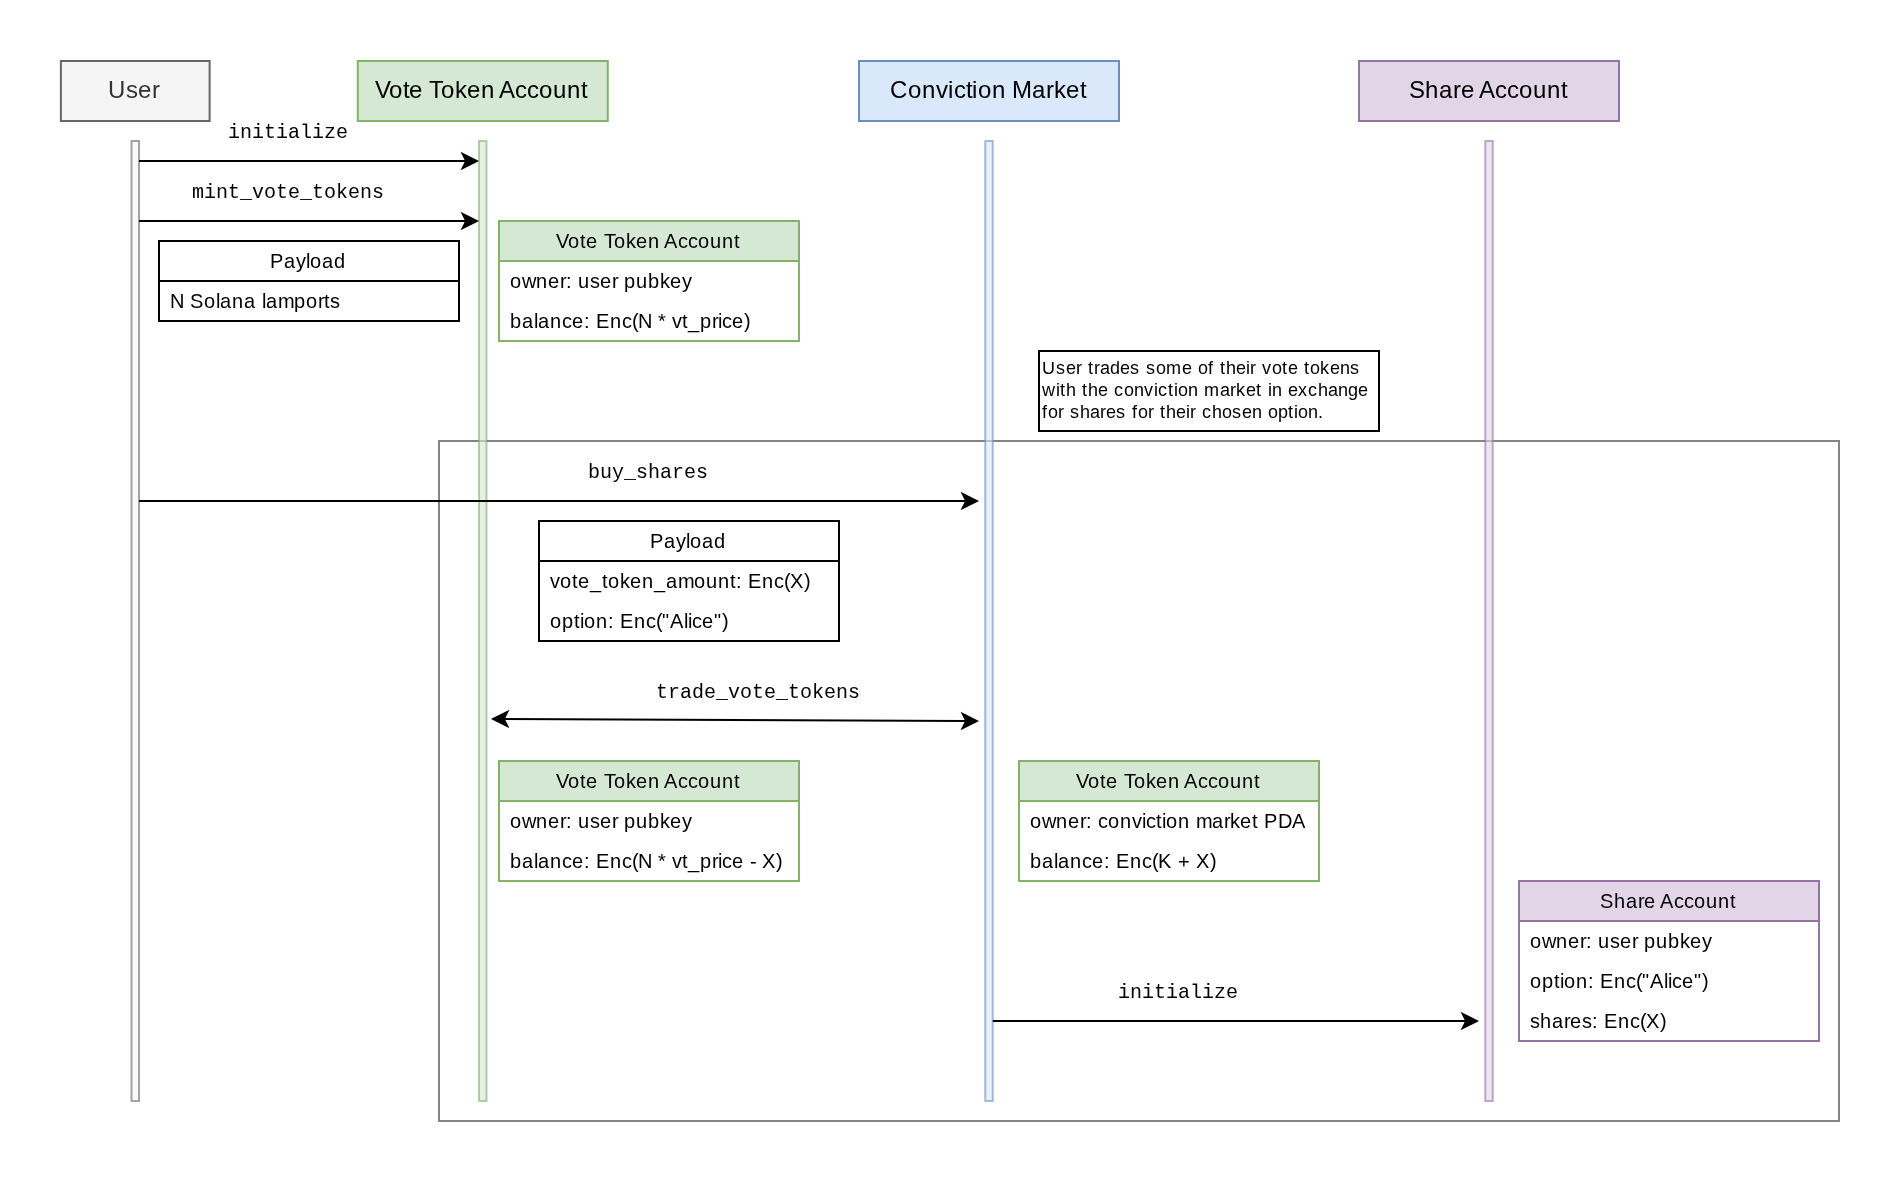

The diagram above was exported from draw.io. Its source (the exported page's mxGraphModel, read from the mxfile embedded in the PNG):
<mxGraphModel dx="1425" dy="803" grid="1" gridSize="10" guides="1" tooltips="1" connect="1" arrows="1" fold="1" page="1" pageScale="1" pageWidth="850" pageHeight="1100" math="0" shadow="0">
  <root>
    <mxCell id="0" />
    <mxCell id="1" parent="0" />
    <mxCell id="qHLcIbGlxwl8j-iZMm01-31" parent="1" style="rounded=0;whiteSpace=wrap;html=1;fillColor=none;fontColor=#333333;strokeColor=#666666;gradientColor=none;opacity=80;glass=0;shadow=0;fillStyle=cross-hatch;" value="" vertex="1">
      <mxGeometry height="340" width="700" x="320" y="350" as="geometry" />
    </mxCell>
    <mxCell id="qHLcIbGlxwl8j-iZMm01-2" parent="1" style="rounded=0;whiteSpace=wrap;html=1;fillColor=#dae8fc;strokeColor=#6c8ebf;" value="Conviction Market" vertex="1">
      <mxGeometry height="30" width="130" x="530" y="160" as="geometry" />
    </mxCell>
    <mxCell id="qHLcIbGlxwl8j-iZMm01-4" parent="1" style="rounded=0;whiteSpace=wrap;html=1;fillColor=#d5e8d4;strokeColor=#82b366;" value="Vote Token Account" vertex="1">
      <mxGeometry height="30" width="125" x="279.38" y="160" as="geometry" />
    </mxCell>
    <mxCell id="qHLcIbGlxwl8j-iZMm01-6" parent="1" style="rounded=0;whiteSpace=wrap;html=1;fillColor=#d5e8d4;strokeColor=#82b366;opacity=60;" value="" vertex="1">
      <mxGeometry height="480" width="3.75" x="340" y="200" as="geometry" />
    </mxCell>
    <mxCell id="qHLcIbGlxwl8j-iZMm01-8" parent="1" style="rounded=0;whiteSpace=wrap;html=1;fillColor=#f5f5f5;strokeColor=#666666;opacity=60;fontColor=#333333;" value="" vertex="1">
      <mxGeometry height="480" width="3.75" x="166.25" y="200" as="geometry" />
    </mxCell>
    <mxCell id="qHLcIbGlxwl8j-iZMm01-11" parent="1" style="rounded=0;whiteSpace=wrap;html=1;fillColor=#dae8fc;strokeColor=#6c8ebf;opacity=60;" value="" vertex="1">
      <mxGeometry height="480" width="3.75" x="593.12" y="200" as="geometry" />
    </mxCell>
    <mxCell id="qHLcIbGlxwl8j-iZMm01-12" edge="1" parent="1" style="endArrow=classic;html=1;rounded=0;" value="">
      <mxGeometry height="50" relative="1" width="50" as="geometry">
        <mxPoint x="170" y="210" as="sourcePoint" />
        <mxPoint x="340" y="210" as="targetPoint" />
      </mxGeometry>
    </mxCell>
    <mxCell id="qHLcIbGlxwl8j-iZMm01-13" parent="1" style="text;html=1;whiteSpace=wrap;strokeColor=none;fillColor=none;align=center;verticalAlign=middle;rounded=0;" value="&lt;font style=&quot;font-size: 10px;&quot; face=&quot;Courier New&quot;&gt;initialize&lt;/font&gt;" vertex="1">
      <mxGeometry height="10" width="50" x="220" y="190" as="geometry" />
    </mxCell>
    <mxCell id="qHLcIbGlxwl8j-iZMm01-14" edge="1" parent="1" style="endArrow=classic;html=1;rounded=0;" value="">
      <mxGeometry height="50" relative="1" width="50" as="geometry">
        <mxPoint x="170" y="240" as="sourcePoint" />
        <mxPoint x="340" y="240" as="targetPoint" />
      </mxGeometry>
    </mxCell>
    <mxCell id="qHLcIbGlxwl8j-iZMm01-15" parent="1" style="text;html=1;whiteSpace=wrap;strokeColor=none;fillColor=none;align=center;verticalAlign=middle;rounded=0;" value="&lt;font style=&quot;font-size: 10px;&quot; face=&quot;Courier New&quot;&gt;mint_vote_tokens&lt;/font&gt;" vertex="1">
      <mxGeometry height="10" width="90" x="200" y="220" as="geometry" />
    </mxCell>
    <mxCell id="qHLcIbGlxwl8j-iZMm01-21" parent="1" style="swimlane;fontStyle=0;childLayout=stackLayout;horizontal=1;startSize=20;horizontalStack=0;resizeParent=1;resizeParentMax=0;resizeLast=0;collapsible=1;marginBottom=0;whiteSpace=wrap;html=1;fillColor=#d5e8d4;strokeColor=#82b366;" value="&lt;font style=&quot;font-size: 10px;&quot;&gt;Vote Token Account&lt;/font&gt;" vertex="1">
      <mxGeometry height="60" width="150" x="350" y="240" as="geometry" />
    </mxCell>
    <mxCell id="qHLcIbGlxwl8j-iZMm01-22" parent="qHLcIbGlxwl8j-iZMm01-21" style="text;strokeColor=none;fillColor=none;align=left;verticalAlign=middle;spacingLeft=4;spacingRight=4;overflow=hidden;points=[[0,0.5],[1,0.5]];portConstraint=eastwest;rotatable=0;whiteSpace=wrap;html=1;" value="&lt;font style=&quot;font-size: 10px;&quot;&gt;owner: user pubkey&lt;/font&gt;" vertex="1">
      <mxGeometry height="20" width="150" y="20" as="geometry" />
    </mxCell>
    <mxCell id="qHLcIbGlxwl8j-iZMm01-23" parent="qHLcIbGlxwl8j-iZMm01-21" style="text;strokeColor=none;fillColor=none;align=left;verticalAlign=middle;spacingLeft=4;spacingRight=4;overflow=hidden;points=[[0,0.5],[1,0.5]];portConstraint=eastwest;rotatable=0;whiteSpace=wrap;html=1;" value="&lt;font style=&quot;font-size: 10px;&quot;&gt;balance: Enc(N * vt_price)&lt;/font&gt;" vertex="1">
      <mxGeometry height="20" width="150" y="40" as="geometry" />
    </mxCell>
    <mxCell id="qHLcIbGlxwl8j-iZMm01-25" edge="1" parent="1" style="endArrow=classic;html=1;rounded=0;" value="">
      <mxGeometry height="50" relative="1" width="50" as="geometry">
        <mxPoint x="170" y="380" as="sourcePoint" />
        <mxPoint x="590" y="380" as="targetPoint" />
      </mxGeometry>
    </mxCell>
    <mxCell id="qHLcIbGlxwl8j-iZMm01-26" parent="1" style="text;html=1;whiteSpace=wrap;strokeColor=none;fillColor=none;align=center;verticalAlign=middle;rounded=0;" value="&lt;font style=&quot;font-size: 10px;&quot; face=&quot;Courier New&quot;&gt;buy_shares&lt;/font&gt;" vertex="1">
      <mxGeometry height="10" width="50" x="400" y="360" as="geometry" />
    </mxCell>
    <mxCell id="qHLcIbGlxwl8j-iZMm01-28" parent="1" style="swimlane;fontStyle=0;childLayout=stackLayout;horizontal=1;startSize=20;horizontalStack=0;resizeParent=1;resizeParentMax=0;resizeLast=0;collapsible=1;marginBottom=0;whiteSpace=wrap;html=1;" value="&lt;font style=&quot;font-size: 10px;&quot;&gt;Payload&lt;/font&gt;" vertex="1">
      <mxGeometry height="60" width="150" x="370" y="390" as="geometry" />
    </mxCell>
    <mxCell id="qHLcIbGlxwl8j-iZMm01-29" parent="qHLcIbGlxwl8j-iZMm01-28" style="text;strokeColor=none;fillColor=none;align=left;verticalAlign=middle;spacingLeft=4;spacingRight=4;overflow=hidden;points=[[0,0.5],[1,0.5]];portConstraint=eastwest;rotatable=0;whiteSpace=wrap;html=1;" value="&lt;font style=&quot;font-size: 10px;&quot;&gt;vote_token_amount: Enc(X)&lt;/font&gt;" vertex="1">
      <mxGeometry height="20" width="150" y="20" as="geometry" />
    </mxCell>
    <mxCell id="qHLcIbGlxwl8j-iZMm01-30" parent="qHLcIbGlxwl8j-iZMm01-28" style="text;strokeColor=none;fillColor=none;align=left;verticalAlign=middle;spacingLeft=4;spacingRight=4;overflow=hidden;points=[[0,0.5],[1,0.5]];portConstraint=eastwest;rotatable=0;whiteSpace=wrap;html=1;" value="&lt;font style=&quot;font-size: 10px;&quot;&gt;option: Enc(&quot;Alice&quot;)&lt;/font&gt;" vertex="1">
      <mxGeometry height="20" width="150" y="40" as="geometry" />
    </mxCell>
    <mxCell id="qHLcIbGlxwl8j-iZMm01-32" edge="1" parent="1" style="endArrow=classic;html=1;rounded=0;startArrow=classic;startFill=1;" value="">
      <mxGeometry height="50" relative="1" width="50" as="geometry">
        <mxPoint x="590" y="490" as="sourcePoint" />
        <mxPoint x="346" y="489" as="targetPoint" />
      </mxGeometry>
    </mxCell>
    <mxCell id="qHLcIbGlxwl8j-iZMm01-33" parent="1" style="text;html=1;whiteSpace=wrap;strokeColor=none;fillColor=none;align=center;verticalAlign=middle;rounded=0;" value="&lt;font style=&quot;font-size: 10px;&quot; face=&quot;Courier New&quot;&gt;trade_vote_tokens&lt;/font&gt;" vertex="1">
      <mxGeometry height="10" width="80" x="440" y="470" as="geometry" />
    </mxCell>
    <mxCell id="qHLcIbGlxwl8j-iZMm01-35" parent="1" style="swimlane;fontStyle=0;childLayout=stackLayout;horizontal=1;startSize=20;horizontalStack=0;resizeParent=1;resizeParentMax=0;resizeLast=0;collapsible=1;marginBottom=0;whiteSpace=wrap;html=1;fillColor=#d5e8d4;strokeColor=#82b366;" value="&lt;font style=&quot;font-size: 10px;&quot;&gt;Vote Token Account&lt;/font&gt;" vertex="1">
      <mxGeometry height="60" width="150" x="610" y="510" as="geometry" />
    </mxCell>
    <mxCell id="qHLcIbGlxwl8j-iZMm01-36" parent="qHLcIbGlxwl8j-iZMm01-35" style="text;strokeColor=none;fillColor=none;align=left;verticalAlign=middle;spacingLeft=4;spacingRight=4;overflow=hidden;points=[[0,0.5],[1,0.5]];portConstraint=eastwest;rotatable=0;whiteSpace=wrap;html=1;" value="&lt;font style=&quot;font-size: 10px;&quot;&gt;owner: conviction market PDA&lt;/font&gt;" vertex="1">
      <mxGeometry height="20" width="150" y="20" as="geometry" />
    </mxCell>
    <mxCell id="qHLcIbGlxwl8j-iZMm01-37" parent="qHLcIbGlxwl8j-iZMm01-35" style="text;strokeColor=none;fillColor=none;align=left;verticalAlign=middle;spacingLeft=4;spacingRight=4;overflow=hidden;points=[[0,0.5],[1,0.5]];portConstraint=eastwest;rotatable=0;whiteSpace=wrap;html=1;" value="&lt;font style=&quot;font-size: 10px;&quot;&gt;balance: Enc(K + X)&lt;/font&gt;" vertex="1">
      <mxGeometry height="20" width="150" y="40" as="geometry" />
    </mxCell>
    <mxCell id="qHLcIbGlxwl8j-iZMm01-38" parent="1" style="swimlane;fontStyle=0;childLayout=stackLayout;horizontal=1;startSize=20;horizontalStack=0;resizeParent=1;resizeParentMax=0;resizeLast=0;collapsible=1;marginBottom=0;whiteSpace=wrap;html=1;fillColor=#d5e8d4;strokeColor=#82b366;" value="&lt;font style=&quot;font-size: 10px;&quot;&gt;Vote Token Account&lt;/font&gt;" vertex="1">
      <mxGeometry height="60" width="150" x="350" y="510" as="geometry" />
    </mxCell>
    <mxCell id="qHLcIbGlxwl8j-iZMm01-39" parent="qHLcIbGlxwl8j-iZMm01-38" style="text;strokeColor=none;fillColor=none;align=left;verticalAlign=middle;spacingLeft=4;spacingRight=4;overflow=hidden;points=[[0,0.5],[1,0.5]];portConstraint=eastwest;rotatable=0;whiteSpace=wrap;html=1;" value="&lt;font style=&quot;font-size: 10px;&quot;&gt;owner: user pubkey&lt;/font&gt;" vertex="1">
      <mxGeometry height="20" width="150" y="20" as="geometry" />
    </mxCell>
    <mxCell id="qHLcIbGlxwl8j-iZMm01-40" parent="qHLcIbGlxwl8j-iZMm01-38" style="text;strokeColor=none;fillColor=none;align=left;verticalAlign=middle;spacingLeft=4;spacingRight=4;overflow=hidden;points=[[0,0.5],[1,0.5]];portConstraint=eastwest;rotatable=0;whiteSpace=wrap;html=1;" value="&lt;font style=&quot;font-size: 10px;&quot;&gt;balance: Enc(N * vt_price - X)&lt;/font&gt;" vertex="1">
      <mxGeometry height="20" width="150" y="40" as="geometry" />
    </mxCell>
    <mxCell id="qHLcIbGlxwl8j-iZMm01-41" parent="1" style="swimlane;fontStyle=0;childLayout=stackLayout;horizontal=1;startSize=20;horizontalStack=0;resizeParent=1;resizeParentMax=0;resizeLast=0;collapsible=1;marginBottom=0;whiteSpace=wrap;html=1;" value="&lt;font style=&quot;font-size: 10px;&quot;&gt;Payload&lt;/font&gt;" vertex="1">
      <mxGeometry height="40" width="150" x="180" y="250" as="geometry" />
    </mxCell>
    <mxCell id="qHLcIbGlxwl8j-iZMm01-42" parent="qHLcIbGlxwl8j-iZMm01-41" style="text;strokeColor=none;fillColor=none;align=left;verticalAlign=middle;spacingLeft=4;spacingRight=4;overflow=hidden;points=[[0,0.5],[1,0.5]];portConstraint=eastwest;rotatable=0;whiteSpace=wrap;html=1;" value="&lt;span style=&quot;font-size: 10px;&quot;&gt;N Solana lamports&lt;/span&gt;" vertex="1">
      <mxGeometry height="20" width="150" y="20" as="geometry" />
    </mxCell>
    <mxCell id="qHLcIbGlxwl8j-iZMm01-44" parent="1" style="rounded=0;whiteSpace=wrap;html=1;fillColor=#e1d5e7;strokeColor=#9673a6;" value="Share Account" vertex="1">
      <mxGeometry height="30" width="130" x="780" y="160" as="geometry" />
    </mxCell>
    <mxCell id="qHLcIbGlxwl8j-iZMm01-45" edge="1" parent="1" style="endArrow=classic;html=1;rounded=0;" value="">
      <mxGeometry height="50" relative="1" width="50" as="geometry">
        <mxPoint x="596.87" y="640" as="sourcePoint" />
        <mxPoint x="840" y="640" as="targetPoint" />
      </mxGeometry>
    </mxCell>
    <mxCell id="qHLcIbGlxwl8j-iZMm01-46" parent="1" style="rounded=0;whiteSpace=wrap;html=1;fillColor=#e1d5e7;strokeColor=#9673a6;opacity=60;" value="" vertex="1">
      <mxGeometry height="480" width="3.75" x="843.13" y="200" as="geometry" />
    </mxCell>
    <mxCell id="qHLcIbGlxwl8j-iZMm01-47" parent="1" style="text;html=1;whiteSpace=wrap;strokeColor=none;fillColor=none;align=center;verticalAlign=middle;rounded=0;" value="&lt;font style=&quot;font-size: 10px;&quot; face=&quot;Courier New&quot;&gt;initialize&lt;/font&gt;" vertex="1">
      <mxGeometry height="10" width="80" x="650" y="620" as="geometry" />
    </mxCell>
    <mxCell id="qHLcIbGlxwl8j-iZMm01-48" parent="1" style="swimlane;fontStyle=0;childLayout=stackLayout;horizontal=1;startSize=20;horizontalStack=0;resizeParent=1;resizeParentMax=0;resizeLast=0;collapsible=1;marginBottom=0;whiteSpace=wrap;html=1;fillColor=#e1d5e7;strokeColor=#9673a6;" value="&lt;font style=&quot;font-size: 10px;&quot;&gt;Share Account&lt;/font&gt;" vertex="1">
      <mxGeometry height="80" width="150" x="860" y="570" as="geometry" />
    </mxCell>
    <mxCell id="qHLcIbGlxwl8j-iZMm01-49" parent="qHLcIbGlxwl8j-iZMm01-48" style="text;strokeColor=none;fillColor=none;align=left;verticalAlign=middle;spacingLeft=4;spacingRight=4;overflow=hidden;points=[[0,0.5],[1,0.5]];portConstraint=eastwest;rotatable=0;whiteSpace=wrap;html=1;" value="&lt;font style=&quot;font-size: 10px;&quot;&gt;owner: user pubkey&lt;/font&gt;" vertex="1">
      <mxGeometry height="20" width="150" y="20" as="geometry" />
    </mxCell>
    <mxCell id="qHLcIbGlxwl8j-iZMm01-50" parent="qHLcIbGlxwl8j-iZMm01-48" style="text;strokeColor=none;fillColor=none;align=left;verticalAlign=middle;spacingLeft=4;spacingRight=4;overflow=hidden;points=[[0,0.5],[1,0.5]];portConstraint=eastwest;rotatable=0;whiteSpace=wrap;html=1;" value="&lt;font style=&quot;font-size: 10px;&quot;&gt;option: Enc(&quot;Alice&quot;)&lt;/font&gt;" vertex="1">
      <mxGeometry height="20" width="150" y="40" as="geometry" />
    </mxCell>
    <mxCell id="qHLcIbGlxwl8j-iZMm01-51" parent="qHLcIbGlxwl8j-iZMm01-48" style="text;strokeColor=none;fillColor=none;align=left;verticalAlign=middle;spacingLeft=4;spacingRight=4;overflow=hidden;points=[[0,0.5],[1,0.5]];portConstraint=eastwest;rotatable=0;whiteSpace=wrap;html=1;" value="&lt;font style=&quot;font-size: 10px;&quot;&gt;shares: Enc(X)&lt;/font&gt;" vertex="1">
      <mxGeometry height="20" width="150" y="60" as="geometry" />
    </mxCell>
    <mxCell id="qHLcIbGlxwl8j-iZMm01-55" parent="1" style="rounded=0;whiteSpace=wrap;html=1;fillColor=#f5f5f5;strokeColor=#666666;fontColor=#333333;" value="User" vertex="1">
      <mxGeometry height="30" width="74.37" x="130.94" y="160" as="geometry" />
    </mxCell>
    <mxCell id="qHLcIbGlxwl8j-iZMm01-61" connectable="0" parent="1" style="group" value="" vertex="1">
      <mxGeometry height="50" width="170" x="620" y="300" as="geometry" />
    </mxCell>
    <mxCell id="qHLcIbGlxwl8j-iZMm01-59" parent="qHLcIbGlxwl8j-iZMm01-61" style="rounded=0;whiteSpace=wrap;html=1;" value="" vertex="1">
      <mxGeometry height="40" width="170" y="5" as="geometry" />
    </mxCell>
    <mxCell id="qHLcIbGlxwl8j-iZMm01-58" parent="qHLcIbGlxwl8j-iZMm01-61" style="text;html=1;whiteSpace=wrap;strokeColor=none;fillColor=none;align=left;verticalAlign=middle;rounded=0;fontSize=9;" value="&lt;font&gt;User trades some of their vote tokens with the conviction market in exchange for shares for their chosen option.&lt;/font&gt;" vertex="1">
      <mxGeometry height="50" width="170" as="geometry" />
    </mxCell>
  </root>
</mxGraphModel>